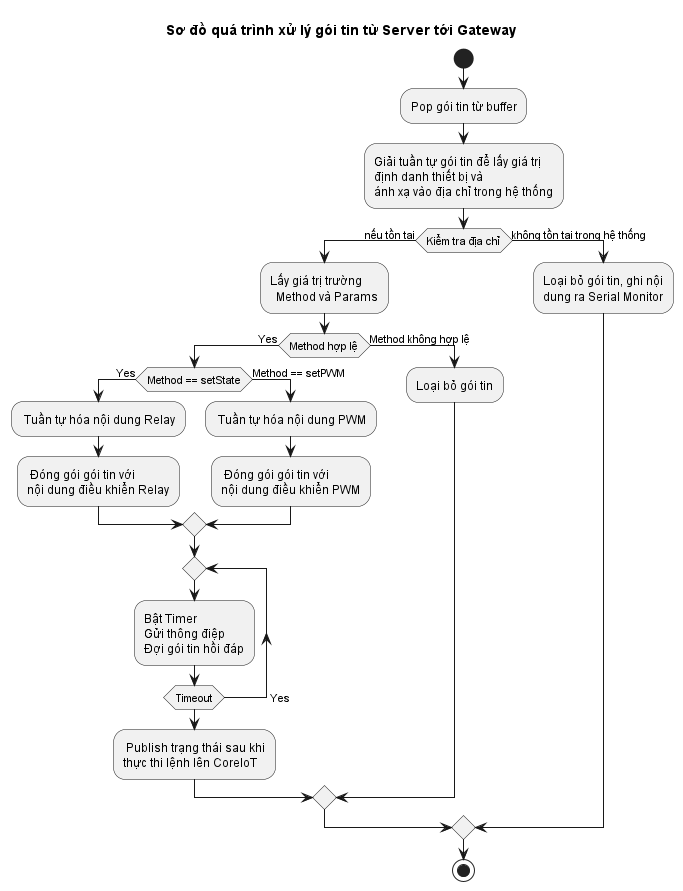

The diagram above was rendered by PlantUML. Its source (embedded in the PNG):
@startuml gateway_ack
title Sơ đồ quá trình xử lý gói tin từ Server tới Gateway

start
    :Pop gói tin từ buffer;
    :Giải tuần tự gói tin để lấy giá trị
    định danh thiết bị và
    ánh xạ vào địa chỉ trong hệ thống;

    ' note right
    '     Chỉ có gateway mới xử lý gói tin này
    ' end note

    if (Kiểm tra địa chỉ) then (nếu tồn tại)
        :Lấy giá trị trường
          Method và Params;
        if (Method hợp lệ) then (Yes)
            if (Method == setState) then (Yes)
                : Tuần tự hóa nội dung Relay;
                : Đóng gói gói tin với
                nội dung điều khiển Relay;
            else (Method == setPWM)
                : Tuần tự hóa nội dung PWM;
                : Đóng gói gói tin với
                nội dung điều khiển PWM;
            endif
            repeat
                :Bật Timer
                Gửi thông điệp
                Đợi gói tin hồi đáp;
            repeat while (Timeout)->Yes
            : Publish trạng thái sau khi
            thực thi lệnh lên CoreIoT;
        else (Method không hợp lệ)
            :Loại bỏ gói tin;
        endif
    else (không tồn tại trong hệ thống)
        :Loại bỏ gói tin, ghi nội
        dung ra Serial Monitor;
    endif
stop
@enduml